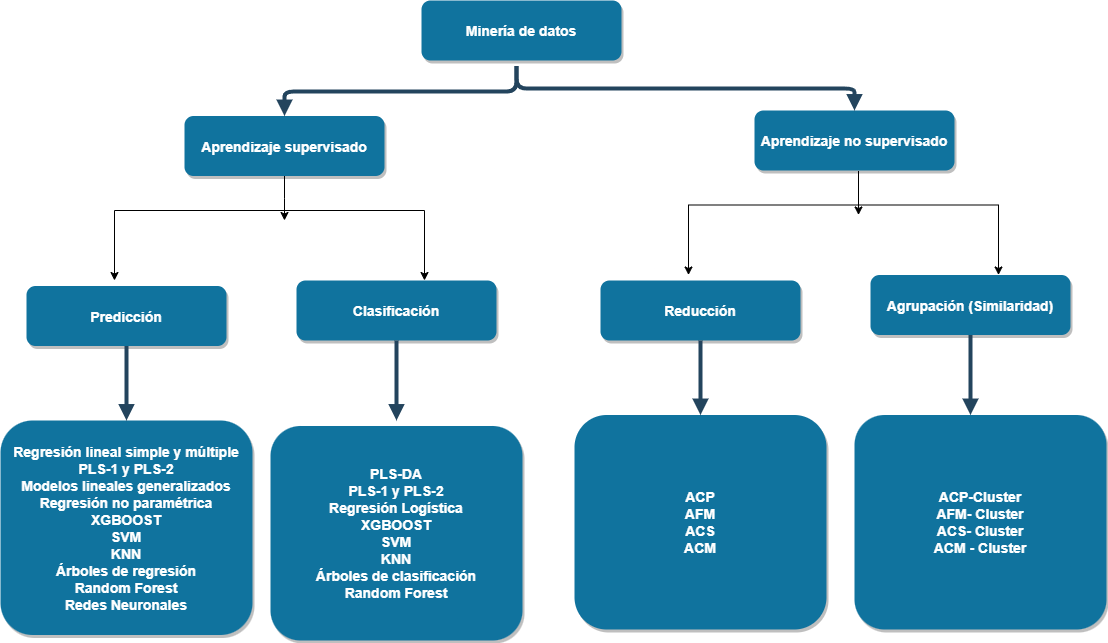

The diagram above was exported from draw.io. Its source (the exported page's mxGraphModel, read from the mxfile embedded in the PNG):
<mxGraphModel dx="1462" dy="637" grid="1" gridSize="10" guides="1" tooltips="1" connect="1" arrows="1" fold="1" page="1" pageScale="1.5" pageWidth="1169" pageHeight="827" background="none" math="0" shadow="0">
  <root>
    <mxCell id="0" />
    <mxCell id="1" parent="0" />
    <mxCell id="2" value="Minería de datos" style="rounded=1;fillColor=#10739E;strokeColor=none;shadow=1;gradientColor=none;fontStyle=1;fontColor=#FFFFFF;fontSize=14;" parent="1" vertex="1">
      <mxGeometry x="677" y="340" width="200" height="60" as="geometry" />
    </mxCell>
    <mxCell id="4BpD_HoVJRJv4WJuCHKM-58" style="edgeStyle=orthogonalEdgeStyle;rounded=0;orthogonalLoop=1;jettySize=auto;html=1;" edge="1" parent="1" source="4">
      <mxGeometry relative="1" as="geometry">
        <mxPoint x="540" y="560" as="targetPoint" />
      </mxGeometry>
    </mxCell>
    <mxCell id="4" value="Aprendizaje supervisado" style="rounded=1;fillColor=#10739E;strokeColor=none;shadow=1;gradientColor=none;fontStyle=1;fontColor=#FFFFFF;fontSize=14;" parent="1" vertex="1">
      <mxGeometry x="440" y="455.5" width="200" height="60" as="geometry" />
    </mxCell>
    <mxCell id="6" value="Aprendizaje no supervisado" style="rounded=1;fillColor=#10739E;strokeColor=none;shadow=1;gradientColor=none;fontStyle=1;fontColor=#FFFFFF;fontSize=14;" parent="1" vertex="1">
      <mxGeometry x="1010" y="450" width="200" height="60" as="geometry" />
    </mxCell>
    <mxCell id="8" value="Predicción" style="rounded=1;fillColor=#10739E;strokeColor=none;shadow=1;gradientColor=none;fontStyle=1;fontColor=#FFFFFF;fontSize=14;" parent="1" vertex="1">
      <mxGeometry x="282" y="625.5" width="200" height="60" as="geometry" />
    </mxCell>
    <mxCell id="9" value="Regresión lineal simple y múltiple&#10;PLS-1 y PLS-2&#10;Modelos lineales generalizados&#10;Regresión no paramétrica&#10;XGBOOST&#10;SVM&#10;KNN&#10;Árboles de regresión&#10;Random Forest&#10;Redes Neuronales" style="rounded=1;fillColor=#10739E;strokeColor=none;shadow=1;gradientColor=none;fontStyle=1;fontColor=#FFFFFF;fontSize=14;" parent="1" vertex="1">
      <mxGeometry x="256" y="760" width="252" height="214.5" as="geometry" />
    </mxCell>
    <mxCell id="13" value="Clasificación" style="rounded=1;fillColor=#10739E;strokeColor=none;shadow=1;gradientColor=none;fontStyle=1;fontColor=#FFFFFF;fontSize=14;" parent="1" vertex="1">
      <mxGeometry x="552" y="620" width="200" height="60" as="geometry" />
    </mxCell>
    <mxCell id="31" value="" style="edgeStyle=elbowEdgeStyle;elbow=vertical;strokeWidth=4;endArrow=block;endFill=1;fontStyle=1;strokeColor=#23445D;" parent="1" target="4" edge="1">
      <mxGeometry x="22" y="165.5" width="100" height="100" as="geometry">
        <mxPoint x="772" y="405.5" as="sourcePoint" />
        <mxPoint x="122" y="165.5" as="targetPoint" />
      </mxGeometry>
    </mxCell>
    <mxCell id="32" value="" style="edgeStyle=elbowEdgeStyle;elbow=vertical;strokeWidth=4;endArrow=block;endFill=1;fontStyle=1;strokeColor=#23445D;" parent="1" target="6" edge="1">
      <mxGeometry x="22" y="165.5" width="100" height="100" as="geometry">
        <mxPoint x="772" y="405.5" as="sourcePoint" />
        <mxPoint x="122" y="165.5" as="targetPoint" />
      </mxGeometry>
    </mxCell>
    <mxCell id="38" value="" style="edgeStyle=elbowEdgeStyle;elbow=vertical;strokeWidth=4;endArrow=block;endFill=1;fontStyle=1;strokeColor=#23445D;" parent="1" source="8" target="9" edge="1">
      <mxGeometry x="62" y="165.5" width="100" height="100" as="geometry">
        <mxPoint x="62" y="265.5" as="sourcePoint" />
        <mxPoint x="162" y="165.5" as="targetPoint" />
      </mxGeometry>
    </mxCell>
    <mxCell id="42" value="" style="edgeStyle=elbowEdgeStyle;elbow=vertical;strokeWidth=4;endArrow=block;endFill=1;fontStyle=1;strokeColor=#23445D;" parent="1" source="13" edge="1">
      <mxGeometry x="62" y="165.5" width="100" height="100" as="geometry">
        <mxPoint x="62" y="265.5" as="sourcePoint" />
        <mxPoint x="652" y="760" as="targetPoint" />
      </mxGeometry>
    </mxCell>
    <mxCell id="4BpD_HoVJRJv4WJuCHKM-57" value="" style="endArrow=none;html=1;rounded=0;" edge="1" parent="1">
      <mxGeometry width="50" height="50" relative="1" as="geometry">
        <mxPoint x="370" y="550" as="sourcePoint" />
        <mxPoint x="680" y="550" as="targetPoint" />
      </mxGeometry>
    </mxCell>
    <mxCell id="4BpD_HoVJRJv4WJuCHKM-60" value="" style="endArrow=classic;html=1;rounded=0;entryX=0.44;entryY=0.242;entryDx=0;entryDy=0;entryPerimeter=0;" edge="1" parent="1">
      <mxGeometry width="50" height="50" relative="1" as="geometry">
        <mxPoint x="370" y="550" as="sourcePoint" />
        <mxPoint x="370" y="620.02" as="targetPoint" />
      </mxGeometry>
    </mxCell>
    <mxCell id="4BpD_HoVJRJv4WJuCHKM-61" value="" style="endArrow=classic;html=1;rounded=0;entryX=0.44;entryY=0.242;entryDx=0;entryDy=0;entryPerimeter=0;" edge="1" parent="1">
      <mxGeometry width="50" height="50" relative="1" as="geometry">
        <mxPoint x="680" y="549.98" as="sourcePoint" />
        <mxPoint x="680" y="620" as="targetPoint" />
      </mxGeometry>
    </mxCell>
    <mxCell id="4BpD_HoVJRJv4WJuCHKM-62" value="PLS-DA&#10;PLS-1 y PLS-2&#10;Regresión Logística&#10;XGBOOST&#10;SVM&#10;KNN&#10;Árboles de clasificación&#10;Random Forest" style="rounded=1;fillColor=#10739E;strokeColor=none;shadow=1;gradientColor=none;fontStyle=1;fontColor=#FFFFFF;fontSize=14;arcSize=14;" vertex="1" parent="1">
      <mxGeometry x="526" y="765.5" width="252" height="214.5" as="geometry" />
    </mxCell>
    <mxCell id="4BpD_HoVJRJv4WJuCHKM-63" style="edgeStyle=orthogonalEdgeStyle;rounded=0;orthogonalLoop=1;jettySize=auto;html=1;" edge="1" parent="1">
      <mxGeometry relative="1" as="geometry">
        <mxPoint x="1114" y="554.5" as="targetPoint" />
        <mxPoint x="1114" y="510.5" as="sourcePoint" />
      </mxGeometry>
    </mxCell>
    <mxCell id="4BpD_HoVJRJv4WJuCHKM-64" value="Reducción" style="rounded=1;fillColor=#10739E;strokeColor=none;shadow=1;gradientColor=none;fontStyle=1;fontColor=#FFFFFF;fontSize=14;" vertex="1" parent="1">
      <mxGeometry x="856" y="620" width="200" height="60" as="geometry" />
    </mxCell>
    <mxCell id="4BpD_HoVJRJv4WJuCHKM-65" value="ACP&#10;AFM&#10;ACS&#10;ACM" style="rounded=1;fillColor=#10739E;strokeColor=none;shadow=1;gradientColor=none;fontStyle=1;fontColor=#FFFFFF;fontSize=14;" vertex="1" parent="1">
      <mxGeometry x="830" y="754.5" width="252" height="214.5" as="geometry" />
    </mxCell>
    <mxCell id="4BpD_HoVJRJv4WJuCHKM-66" value="Agrupación (Similaridad)" style="rounded=1;fillColor=#10739E;strokeColor=none;shadow=1;gradientColor=none;fontStyle=1;fontColor=#FFFFFF;fontSize=14;" vertex="1" parent="1">
      <mxGeometry x="1126" y="614.5" width="200" height="60" as="geometry" />
    </mxCell>
    <mxCell id="4BpD_HoVJRJv4WJuCHKM-67" value="" style="edgeStyle=elbowEdgeStyle;elbow=vertical;strokeWidth=4;endArrow=block;endFill=1;fontStyle=1;strokeColor=#23445D;" edge="1" parent="1" source="4BpD_HoVJRJv4WJuCHKM-64" target="4BpD_HoVJRJv4WJuCHKM-65">
      <mxGeometry x="62" y="165.5" width="100" height="100" as="geometry">
        <mxPoint x="636" y="260" as="sourcePoint" />
        <mxPoint x="736" y="160" as="targetPoint" />
      </mxGeometry>
    </mxCell>
    <mxCell id="4BpD_HoVJRJv4WJuCHKM-68" value="" style="edgeStyle=elbowEdgeStyle;elbow=vertical;strokeWidth=4;endArrow=block;endFill=1;fontStyle=1;strokeColor=#23445D;" edge="1" parent="1" source="4BpD_HoVJRJv4WJuCHKM-66">
      <mxGeometry x="62" y="165.5" width="100" height="100" as="geometry">
        <mxPoint x="636" y="260" as="sourcePoint" />
        <mxPoint x="1226" y="754.5" as="targetPoint" />
      </mxGeometry>
    </mxCell>
    <mxCell id="4BpD_HoVJRJv4WJuCHKM-69" value="" style="endArrow=none;html=1;rounded=0;" edge="1" parent="1">
      <mxGeometry width="50" height="50" relative="1" as="geometry">
        <mxPoint x="944" y="544.5" as="sourcePoint" />
        <mxPoint x="1254" y="544.5" as="targetPoint" />
      </mxGeometry>
    </mxCell>
    <mxCell id="4BpD_HoVJRJv4WJuCHKM-70" value="" style="endArrow=classic;html=1;rounded=0;entryX=0.44;entryY=0.242;entryDx=0;entryDy=0;entryPerimeter=0;" edge="1" parent="1">
      <mxGeometry width="50" height="50" relative="1" as="geometry">
        <mxPoint x="944" y="544.5" as="sourcePoint" />
        <mxPoint x="944" y="614.52" as="targetPoint" />
      </mxGeometry>
    </mxCell>
    <mxCell id="4BpD_HoVJRJv4WJuCHKM-71" value="" style="endArrow=classic;html=1;rounded=0;entryX=0.44;entryY=0.242;entryDx=0;entryDy=0;entryPerimeter=0;" edge="1" parent="1">
      <mxGeometry width="50" height="50" relative="1" as="geometry">
        <mxPoint x="1254" y="544.48" as="sourcePoint" />
        <mxPoint x="1254" y="614.5" as="targetPoint" />
      </mxGeometry>
    </mxCell>
    <mxCell id="4BpD_HoVJRJv4WJuCHKM-72" value="ACP-Cluster&#10;AFM- Cluster&#10;ACS- Cluster&#10;ACM - Cluster" style="rounded=1;fillColor=#10739E;strokeColor=none;shadow=1;gradientColor=none;fontStyle=1;fontColor=#FFFFFF;fontSize=14;arcSize=14;" vertex="1" parent="1">
      <mxGeometry x="1110" y="754.5" width="252" height="214.5" as="geometry" />
    </mxCell>
  </root>
</mxGraphModel>